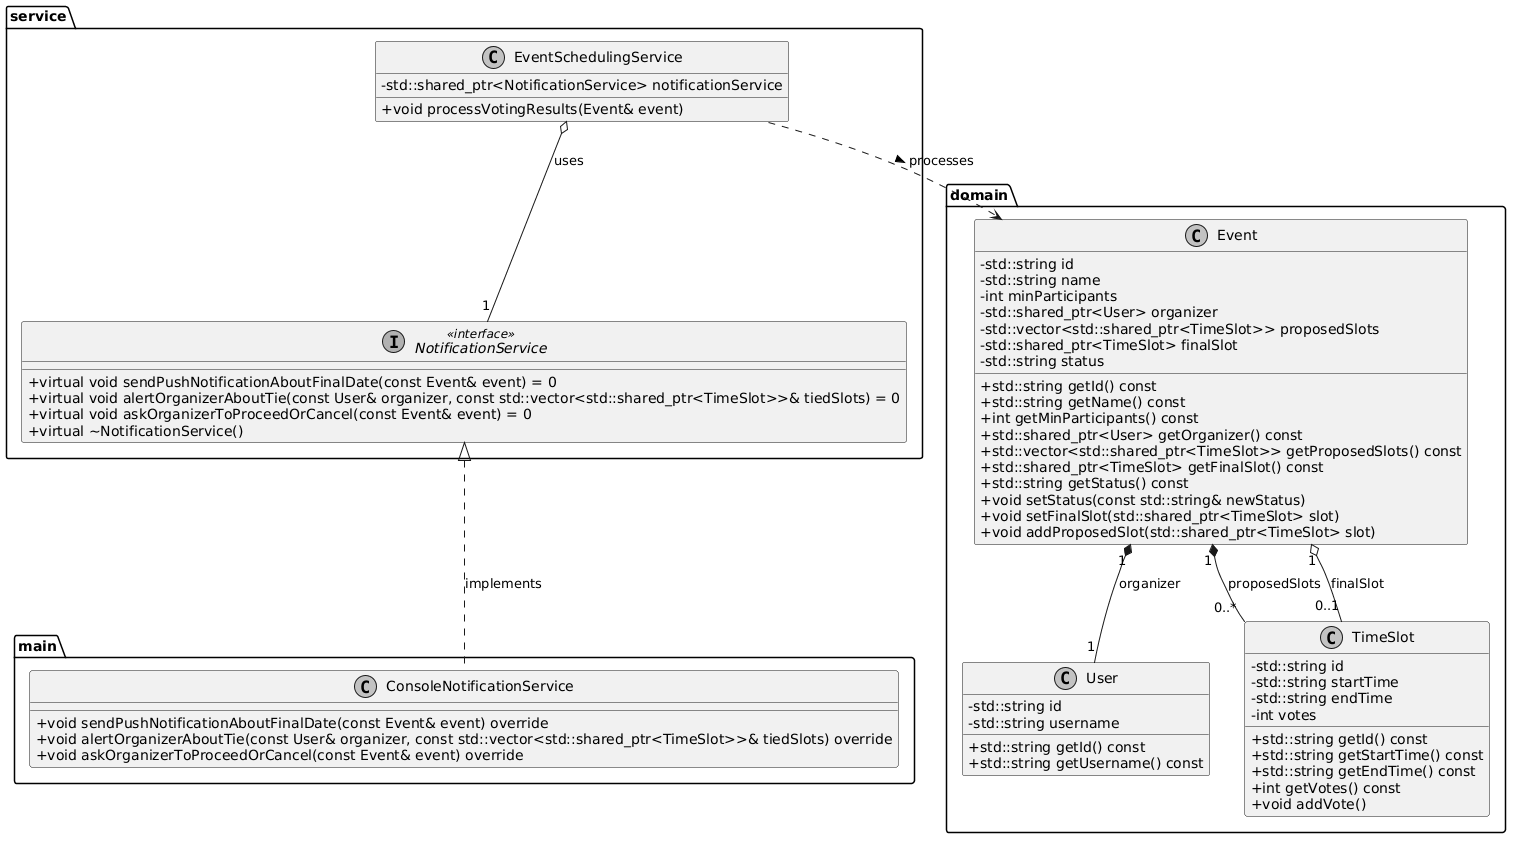

The diagram above was rendered by PlantUML. Its source (embedded in the PNG):
@startuml
skinparam classAttributeIconSize 0
skinparam monochrome true
skinparam shadowing false

package "domain" {

    class User {
        - std::string id
        - std::string username
        + std::string getId() const
        + std::string getUsername() const
    }

    class TimeSlot {
        - std::string id
        - std::string startTime
        - std::string endTime
        - int votes
        + std::string getId() const
        + std::string getStartTime() const
        + std::string getEndTime() const
        + int getVotes() const
        + void addVote()
    }

    class Event {
        - std::string id
        - std::string name
        - int minParticipants
        - std::shared_ptr<User> organizer
        - std::vector<std::shared_ptr<TimeSlot>> proposedSlots
        - std::shared_ptr<TimeSlot> finalSlot
        - std::string status
        + std::string getId() const
        + std::string getName() const
        + int getMinParticipants() const
        + std::shared_ptr<User> getOrganizer() const
        + std::vector<std::shared_ptr<TimeSlot>> getProposedSlots() const
        + std::shared_ptr<TimeSlot> getFinalSlot() const
        + std::string getStatus() const
        + void setStatus(const std::string& newStatus)
        + void setFinalSlot(std::shared_ptr<TimeSlot> slot)
        + void addProposedSlot(std::shared_ptr<TimeSlot> slot)
    }
}

package "service" {

    interface NotificationService <<interface>> {
        + virtual void sendPushNotificationAboutFinalDate(const Event& event) = 0
        + virtual void alertOrganizerAboutTie(const User& organizer, const std::vector<std::shared_ptr<TimeSlot>>& tiedSlots) = 0
        + virtual void askOrganizerToProceedOrCancel(const Event& event) = 0
        + virtual ~NotificationService()
    }

    class EventSchedulingService {
        - std::shared_ptr<NotificationService> notificationService
        + void processVotingResults(Event& event)
    }
}

package "main" {
    class ConsoleNotificationService {
        + void sendPushNotificationAboutFinalDate(const Event& event) override
        + void alertOrganizerAboutTie(const User& organizer, const std::vector<std::shared_ptr<TimeSlot>>& tiedSlots) override
        + void askOrganizerToProceedOrCancel(const Event& event) override
    }
}

' Relacje pomiędzy encjami w domenie
Event "1" *-- "1" User : organizer
Event "1" *-- "0..*" TimeSlot : proposedSlots
Event "1" o-- "0..1" TimeSlot : finalSlot

' Zależności serwisów
NotificationService <|.. ConsoleNotificationService : implements
EventSchedulingService o-- "1" NotificationService : uses
EventSchedulingService ..> Event : processes >
@enduml